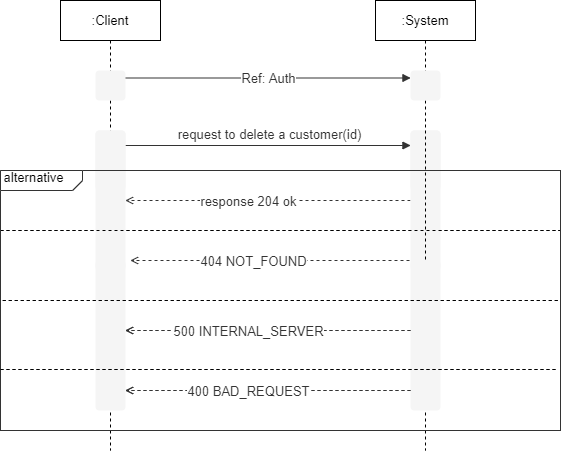

The diagram above was exported from draw.io. Its source (the exported page's mxGraphModel, read from the mxfile embedded in the PNG):
<mxGraphModel dx="868" dy="417" grid="1" gridSize="10" guides="1" tooltips="1" connect="1" arrows="1" fold="1" page="1" pageScale="1" pageWidth="827" pageHeight="1169" math="0" shadow="0">
  <root>
    <mxCell id="XtjjivkxwlLmMLywr-tD-0" />
    <mxCell id="XtjjivkxwlLmMLywr-tD-1" parent="XtjjivkxwlLmMLywr-tD-0" />
    <UserObject label="&amp;nbsp;alternative" lucidchartObjectId="cnpAC.JYooo3" id="8T_HStywCdDPpGOH8MsS-0">
      <mxCell style="html=1;overflow=block;blockSpacing=1;whiteSpace=wrap;shape=mxgraph.sysml.package2;xSize=90;overflow=fill;whiteSpace=wrap;fontSize=13;align=center;align=left;spacing=0;strokeColor=#333333;strokeOpacity=100;fillOpacity=100;rounded=1;absoluteArcSize=1;arcSize=12;fillColor=#ffffff;strokeWidth=0.8;labelX=82;" parent="XtjjivkxwlLmMLywr-tD-1" vertex="1">
        <mxGeometry x="50" y="320" width="560" height="260" as="geometry" />
      </mxCell>
    </UserObject>
    <mxCell id="XtjjivkxwlLmMLywr-tD-3" value="&lt;font color=&quot;#000000&quot;&gt;&lt;span style=&quot;font-size: 13px&quot;&gt;:Client&lt;/span&gt;&lt;/font&gt;" style="shape=umlLifeline;perimeter=lifelinePerimeter;whiteSpace=wrap;html=1;container=1;collapsible=0;recursiveResize=0;outlineConnect=0;fontColor=#FFFFFF;strokeColor=#000000;" parent="XtjjivkxwlLmMLywr-tD-1" vertex="1">
      <mxGeometry x="110" y="150" width="100" height="450" as="geometry" />
    </mxCell>
    <UserObject label="" lucidchartObjectId="ndMzDBmFQiaB" id="XtjjivkxwlLmMLywr-tD-4">
      <mxCell style="html=1;overflow=block;blockSpacing=1;whiteSpace=wrap;;whiteSpace=wrap;fontSize=13;spacing=0;strokeOpacity=0;fillOpacity=100;rounded=1;absoluteArcSize=1;arcSize=7.5;fillColor=#f5f5f5;strokeWidth=1.5;strokeColor=#666666;fontColor=#333333;" parent="XtjjivkxwlLmMLywr-tD-3" vertex="1">
        <mxGeometry x="35" y="130" width="30" height="60" as="geometry" />
      </mxCell>
    </UserObject>
    <UserObject label="" lucidchartObjectId="QgMzucN.hJll" id="XtjjivkxwlLmMLywr-tD-5">
      <mxCell style="html=1;overflow=block;blockSpacing=1;whiteSpace=wrap;;whiteSpace=wrap;fontSize=13;spacing=0;strokeOpacity=0;fillOpacity=100;rounded=1;absoluteArcSize=1;arcSize=7.5;fillColor=#f5f5f5;strokeWidth=1.5;strokeColor=#666666;fontColor=#333333;" parent="XtjjivkxwlLmMLywr-tD-3" vertex="1">
        <mxGeometry x="350" y="130" width="30" height="60" as="geometry" />
      </mxCell>
    </UserObject>
    <UserObject label="" lucidchartObjectId="fhMzyjMU.WGP" id="XtjjivkxwlLmMLywr-tD-6">
      <mxCell style="html=1;jettySize=18;whiteSpace=wrap;fontSize=13;fontFamily=helvetica;strokeColor=#333333;strokeOpacity=100;strokeWidth=0.8;rounded=1;arcSize=10;edgeStyle=orthogonalEdgeStyle;startArrow=none;;endArrow=block;endFill=1;;exitX=1;exitY=0.25;exitDx=0;exitDy=0;entryX=0;entryY=0.25;entryDx=0;entryDy=0;" parent="XtjjivkxwlLmMLywr-tD-3" source="XtjjivkxwlLmMLywr-tD-4" target="XtjjivkxwlLmMLywr-tD-5" edge="1">
        <mxGeometry width="100" height="100" relative="1" as="geometry">
          <Array as="points" />
          <mxPoint x="80" y="140" as="sourcePoint" />
          <mxPoint x="350" y="140" as="targetPoint" />
        </mxGeometry>
      </mxCell>
    </UserObject>
    <mxCell id="XtjjivkxwlLmMLywr-tD-7" value="request to delete a customer(id)" style="text;html=1;resizable=0;labelBackgroundColor=#ffffff;align=center;verticalAlign=middle;fontColor=#333333;;fontSize=13;" parent="XtjjivkxwlLmMLywr-tD-6" vertex="1">
      <mxGeometry relative="1" as="geometry">
        <mxPoint y="-11.500000000000682" as="offset" />
      </mxGeometry>
    </mxCell>
    <UserObject label="" lucidchartObjectId="fhMzFCCpxuK5" id="XtjjivkxwlLmMLywr-tD-8">
      <mxCell style="html=1;jettySize=18;whiteSpace=wrap;fontSize=13;fontFamily=helvetica;strokeColor=#333333;strokeOpacity=100;dashed=1;fixDash=1;strokeWidth=0.8;rounded=1;arcSize=10;edgeStyle=orthogonalEdgeStyle;startArrow=none;;endArrow=open;;" parent="XtjjivkxwlLmMLywr-tD-3" edge="1">
        <mxGeometry width="100" height="100" relative="1" as="geometry">
          <Array as="points">
            <mxPoint x="140" y="200" />
            <mxPoint x="140" y="200" />
          </Array>
          <mxPoint x="350" y="200" as="sourcePoint" />
          <mxPoint x="65" y="200" as="targetPoint" />
        </mxGeometry>
      </mxCell>
    </UserObject>
    <mxCell id="XtjjivkxwlLmMLywr-tD-9" value="response 204 ok" style="text;html=1;resizable=0;labelBackgroundColor=#ffffff;align=center;verticalAlign=middle;fontColor=#333333;;fontSize=13;" parent="XtjjivkxwlLmMLywr-tD-8" vertex="1">
      <mxGeometry x="0.14175621107384861" relative="1" as="geometry" />
    </mxCell>
    <mxCell id="XtjjivkxwlLmMLywr-tD-10" value="" style="text;html=1;resizable=0;labelBackgroundColor=#ffffff;align=center;verticalAlign=middle;;fontSize=13;" parent="XtjjivkxwlLmMLywr-tD-8" vertex="1">
      <mxGeometry relative="1" as="geometry">
        <mxPoint y="5" as="offset" />
      </mxGeometry>
    </mxCell>
    <UserObject label="" lucidchartObjectId="fhMzFCCpxuK5" id="XtjjivkxwlLmMLywr-tD-11">
      <mxCell style="html=1;jettySize=18;whiteSpace=wrap;fontSize=13;fontFamily=helvetica;strokeColor=#333333;strokeOpacity=100;dashed=1;fixDash=1;strokeWidth=0.8;rounded=1;arcSize=10;edgeStyle=orthogonalEdgeStyle;startArrow=none;;endArrow=open;;" parent="XtjjivkxwlLmMLywr-tD-3" edge="1">
        <mxGeometry width="100" height="100" relative="1" as="geometry">
          <Array as="points">
            <mxPoint x="70" y="260" />
          </Array>
          <mxPoint x="355" y="260" as="sourcePoint" />
          <mxPoint x="70" y="260" as="targetPoint" />
        </mxGeometry>
      </mxCell>
    </UserObject>
    <mxCell id="XtjjivkxwlLmMLywr-tD-12" value="404 NOT_FOUND" style="text;html=1;resizable=0;labelBackgroundColor=#ffffff;align=center;verticalAlign=middle;fontColor=#333333;;fontSize=13;" parent="XtjjivkxwlLmMLywr-tD-11" vertex="1">
      <mxGeometry x="0.14175621107384861" relative="1" as="geometry" />
    </mxCell>
    <mxCell id="XtjjivkxwlLmMLywr-tD-13" value="" style="text;html=1;resizable=0;labelBackgroundColor=#ffffff;align=center;verticalAlign=middle;;fontSize=13;" parent="XtjjivkxwlLmMLywr-tD-11" vertex="1">
      <mxGeometry relative="1" as="geometry">
        <mxPoint y="5" as="offset" />
      </mxGeometry>
    </mxCell>
    <mxCell id="XtjjivkxwlLmMLywr-tD-14" value="" style="endArrow=none;dashed=1;html=1;" parent="XtjjivkxwlLmMLywr-tD-3" edge="1">
      <mxGeometry width="50" height="50" relative="1" as="geometry">
        <mxPoint x="-60" y="230" as="sourcePoint" />
        <mxPoint x="500" y="230" as="targetPoint" />
      </mxGeometry>
    </mxCell>
    <UserObject label="" lucidchartObjectId="QgMzucN.hJll" id="XtjjivkxwlLmMLywr-tD-15">
      <mxCell style="html=1;overflow=block;blockSpacing=1;whiteSpace=wrap;;whiteSpace=wrap;fontSize=13;spacing=0;strokeOpacity=0;fillOpacity=100;rounded=1;absoluteArcSize=1;arcSize=7.5;fillColor=#f5f5f5;strokeWidth=1.5;strokeColor=#666666;fontColor=#333333;" parent="XtjjivkxwlLmMLywr-tD-3" vertex="1">
        <mxGeometry x="35" y="130" width="30" height="140" as="geometry" />
      </mxCell>
    </UserObject>
    <UserObject label="" lucidchartObjectId="QgMzucN.hJll" id="XtjjivkxwlLmMLywr-tD-16">
      <mxCell style="html=1;overflow=block;blockSpacing=1;whiteSpace=wrap;;whiteSpace=wrap;fontSize=13;spacing=0;strokeOpacity=0;fillOpacity=100;rounded=1;absoluteArcSize=1;arcSize=7.5;fillColor=#f5f5f5;strokeWidth=1.5;strokeColor=#666666;fontColor=#333333;" parent="XtjjivkxwlLmMLywr-tD-3" vertex="1">
        <mxGeometry x="350" y="130" width="30" height="140" as="geometry" />
      </mxCell>
    </UserObject>
    <UserObject label="" lucidchartObjectId="urMzfrBu7dAZ" id="8T_HStywCdDPpGOH8MsS-2">
      <mxCell style="html=1;overflow=block;blockSpacing=1;whiteSpace=wrap;;whiteSpace=wrap;fontSize=13;spacing=0;strokeOpacity=0;fillOpacity=100;rounded=1;absoluteArcSize=1;arcSize=7.5;fillColor=#f5f5f5;strokeWidth=1.5;strokeColor=#666666;fontColor=#333333;" parent="XtjjivkxwlLmMLywr-tD-3" vertex="1">
        <mxGeometry x="35" y="260" width="30" height="150" as="geometry" />
      </mxCell>
    </UserObject>
    <mxCell id="XtjjivkxwlLmMLywr-tD-18" value="&lt;span style=&quot;color: rgb(0 , 0 , 0) ; font-size: 13px&quot;&gt;:System&lt;/span&gt;" style="shape=umlLifeline;perimeter=lifelinePerimeter;whiteSpace=wrap;html=1;container=1;collapsible=0;recursiveResize=0;outlineConnect=0;fontColor=#FFFFFF;strokeColor=#000000;" parent="XtjjivkxwlLmMLywr-tD-1" vertex="1">
      <mxGeometry x="425" y="150" width="100" height="450" as="geometry" />
    </mxCell>
    <UserObject label="" lucidchartObjectId="urMzfrBu7dAZ" id="8T_HStywCdDPpGOH8MsS-3">
      <mxCell style="html=1;overflow=block;blockSpacing=1;whiteSpace=wrap;;whiteSpace=wrap;fontSize=13;spacing=0;strokeOpacity=0;fillOpacity=100;rounded=1;absoluteArcSize=1;arcSize=7.5;fillColor=#f5f5f5;strokeWidth=1.5;strokeColor=#666666;fontColor=#333333;" parent="XtjjivkxwlLmMLywr-tD-18" vertex="1">
        <mxGeometry x="35" y="260" width="30" height="150" as="geometry" />
      </mxCell>
    </UserObject>
    <UserObject label="" lucidchartObjectId="TeMzheqAf.5g" id="XtjjivkxwlLmMLywr-tD-20">
      <mxCell style="html=1;jettySize=18;whiteSpace=wrap;fontSize=13;fontFamily=helvetica;strokeColor=#333333;strokeOpacity=100;fixDash=1;strokeWidth=0.8;rounded=1;arcSize=10;edgeStyle=orthogonalEdgeStyle;startArrow=block;;endArrow=none;;startFill=1;endFill=0;entryX=1;entryY=0.25;entryDx=0;entryDy=0;exitX=0;exitY=0.25;exitDx=0;exitDy=0;" parent="XtjjivkxwlLmMLywr-tD-1" source="XtjjivkxwlLmMLywr-tD-32" target="XtjjivkxwlLmMLywr-tD-31" edge="1">
        <mxGeometry width="100" height="100" relative="1" as="geometry">
          <Array as="points" />
          <mxPoint x="430" y="240" as="sourcePoint" />
          <mxPoint x="190" y="240" as="targetPoint" />
        </mxGeometry>
      </mxCell>
    </UserObject>
    <mxCell id="XtjjivkxwlLmMLywr-tD-21" value="Ref: Auth" style="text;html=1;resizable=0;labelBackgroundColor=#ffffff;align=center;verticalAlign=middle;fontColor=#333333;;fontSize=13;" parent="XtjjivkxwlLmMLywr-tD-20" vertex="1">
      <mxGeometry relative="1" as="geometry" />
    </mxCell>
    <mxCell id="XtjjivkxwlLmMLywr-tD-22" value="" style="text;html=1;resizable=0;labelBackgroundColor=#ffffff;align=center;verticalAlign=middle;;fontSize=13;" parent="XtjjivkxwlLmMLywr-tD-20" vertex="1">
      <mxGeometry relative="1" as="geometry">
        <mxPoint y="5" as="offset" />
      </mxGeometry>
    </mxCell>
    <UserObject label="" lucidchartObjectId="urMzfrBu7dAZ" id="XtjjivkxwlLmMLywr-tD-31">
      <mxCell style="html=1;overflow=block;blockSpacing=1;whiteSpace=wrap;;whiteSpace=wrap;fontSize=13;spacing=0;strokeOpacity=0;fillOpacity=100;rounded=1;absoluteArcSize=1;arcSize=7.5;fillColor=#f5f5f5;strokeWidth=1.5;strokeColor=#666666;fontColor=#333333;" parent="XtjjivkxwlLmMLywr-tD-1" vertex="1">
        <mxGeometry x="145" y="220" width="30" height="30" as="geometry" />
      </mxCell>
    </UserObject>
    <UserObject label="" lucidchartObjectId="urMzfrBu7dAZ" id="XtjjivkxwlLmMLywr-tD-32">
      <mxCell style="html=1;overflow=block;blockSpacing=1;whiteSpace=wrap;;whiteSpace=wrap;fontSize=13;spacing=0;strokeOpacity=0;fillOpacity=100;rounded=1;absoluteArcSize=1;arcSize=7.5;fillColor=#f5f5f5;strokeWidth=1.5;strokeColor=#666666;fontColor=#333333;" parent="XtjjivkxwlLmMLywr-tD-1" vertex="1">
        <mxGeometry x="460" y="220" width="30" height="30" as="geometry" />
      </mxCell>
    </UserObject>
    <mxCell id="8T_HStywCdDPpGOH8MsS-1" value="" style="endArrow=none;dashed=1;html=1;exitX=0.004;exitY=0.5;exitDx=0;exitDy=0;exitPerimeter=0;" parent="XtjjivkxwlLmMLywr-tD-1" source="8T_HStywCdDPpGOH8MsS-0" edge="1">
      <mxGeometry width="50" height="50" relative="1" as="geometry">
        <mxPoint x="60" y="449.5" as="sourcePoint" />
        <mxPoint x="610" y="450" as="targetPoint" />
      </mxGeometry>
    </mxCell>
    <UserObject label="" lucidchartObjectId="fhMzFCCpxuK5" id="8T_HStywCdDPpGOH8MsS-4">
      <mxCell style="html=1;jettySize=18;whiteSpace=wrap;fontSize=13;fontFamily=helvetica;strokeColor=#333333;strokeOpacity=100;dashed=1;fixDash=1;strokeWidth=0.8;rounded=1;arcSize=10;edgeStyle=orthogonalEdgeStyle;startArrow=none;;endArrow=open;;" parent="XtjjivkxwlLmMLywr-tD-1" edge="1">
        <mxGeometry width="100" height="100" relative="1" as="geometry">
          <Array as="points">
            <mxPoint x="175" y="480" />
          </Array>
          <mxPoint x="460" y="480" as="sourcePoint" />
          <mxPoint x="175" y="480" as="targetPoint" />
        </mxGeometry>
      </mxCell>
    </UserObject>
    <mxCell id="8T_HStywCdDPpGOH8MsS-5" value="500 INTERNAL_SERVER" style="text;html=1;resizable=0;labelBackgroundColor=#ffffff;align=center;verticalAlign=middle;fontColor=#333333;;fontSize=13;" parent="8T_HStywCdDPpGOH8MsS-4" vertex="1">
      <mxGeometry x="0.14175621107384861" relative="1" as="geometry" />
    </mxCell>
    <mxCell id="8T_HStywCdDPpGOH8MsS-6" value="" style="text;html=1;resizable=0;labelBackgroundColor=#ffffff;align=center;verticalAlign=middle;;fontSize=13;" parent="8T_HStywCdDPpGOH8MsS-4" vertex="1">
      <mxGeometry relative="1" as="geometry">
        <mxPoint y="5" as="offset" />
      </mxGeometry>
    </mxCell>
    <mxCell id="8T_HStywCdDPpGOH8MsS-7" value="" style="endArrow=none;dashed=1;html=1;exitX=0.004;exitY=0.5;exitDx=0;exitDy=0;exitPerimeter=0;" parent="XtjjivkxwlLmMLywr-tD-1" edge="1">
      <mxGeometry width="50" height="50" relative="1" as="geometry">
        <mxPoint x="50.00000000000001" y="519" as="sourcePoint" />
        <mxPoint x="607.76" y="519" as="targetPoint" />
      </mxGeometry>
    </mxCell>
    <UserObject label="" lucidchartObjectId="fhMzFCCpxuK5" id="8T_HStywCdDPpGOH8MsS-8">
      <mxCell style="html=1;jettySize=18;whiteSpace=wrap;fontSize=13;fontFamily=helvetica;strokeColor=#333333;strokeOpacity=100;dashed=1;fixDash=1;strokeWidth=0.8;rounded=1;arcSize=10;edgeStyle=orthogonalEdgeStyle;startArrow=none;;endArrow=open;;" parent="XtjjivkxwlLmMLywr-tD-1" edge="1">
        <mxGeometry width="100" height="100" relative="1" as="geometry">
          <Array as="points">
            <mxPoint x="175" y="540" />
          </Array>
          <mxPoint x="460" y="540" as="sourcePoint" />
          <mxPoint x="175" y="540" as="targetPoint" />
        </mxGeometry>
      </mxCell>
    </UserObject>
    <mxCell id="8T_HStywCdDPpGOH8MsS-9" value="400 BAD_REQUEST" style="text;html=1;resizable=0;labelBackgroundColor=#ffffff;align=center;verticalAlign=middle;fontColor=#333333;;fontSize=13;" parent="8T_HStywCdDPpGOH8MsS-8" vertex="1">
      <mxGeometry x="0.14175621107384861" relative="1" as="geometry" />
    </mxCell>
    <mxCell id="8T_HStywCdDPpGOH8MsS-10" value="" style="text;html=1;resizable=0;labelBackgroundColor=#ffffff;align=center;verticalAlign=middle;;fontSize=13;" parent="8T_HStywCdDPpGOH8MsS-8" vertex="1">
      <mxGeometry relative="1" as="geometry">
        <mxPoint y="5" as="offset" />
      </mxGeometry>
    </mxCell>
    <mxCell id="8T_HStywCdDPpGOH8MsS-11" value="" style="endArrow=none;dashed=1;html=1;" parent="XtjjivkxwlLmMLywr-tD-1" edge="1">
      <mxGeometry width="50" height="50" relative="1" as="geometry">
        <mxPoint x="50" y="380" as="sourcePoint" />
        <mxPoint x="610" y="380" as="targetPoint" />
      </mxGeometry>
    </mxCell>
    <UserObject label="&amp;nbsp;alternative" lucidchartObjectId="cnpAC.JYooo3" id="8T_HStywCdDPpGOH8MsS-12">
      <mxCell style="html=1;overflow=block;blockSpacing=1;whiteSpace=wrap;shape=mxgraph.sysml.package2;xSize=90;overflow=fill;whiteSpace=wrap;fontSize=13;align=center;align=left;spacing=0;strokeColor=#333333;strokeOpacity=100;fillOpacity=100;rounded=1;absoluteArcSize=1;arcSize=12;fillColor=#ffffff;strokeWidth=0.8;labelX=82;" parent="XtjjivkxwlLmMLywr-tD-1" vertex="1">
        <mxGeometry x="50" y="320" width="560" height="260" as="geometry" />
      </mxCell>
    </UserObject>
    <mxCell id="8T_HStywCdDPpGOH8MsS-13" value="" style="endArrow=none;dashed=1;html=1;exitX=0.004;exitY=0.5;exitDx=0;exitDy=0;exitPerimeter=0;" parent="XtjjivkxwlLmMLywr-tD-1" source="8T_HStywCdDPpGOH8MsS-12" edge="1">
      <mxGeometry width="50" height="50" relative="1" as="geometry">
        <mxPoint x="60" y="449.5" as="sourcePoint" />
        <mxPoint x="610" y="450" as="targetPoint" />
      </mxGeometry>
    </mxCell>
    <mxCell id="8T_HStywCdDPpGOH8MsS-14" value="" style="endArrow=none;dashed=1;html=1;exitX=0.004;exitY=0.5;exitDx=0;exitDy=0;exitPerimeter=0;" parent="XtjjivkxwlLmMLywr-tD-1" edge="1">
      <mxGeometry width="50" height="50" relative="1" as="geometry">
        <mxPoint x="50" y="519" as="sourcePoint" />
        <mxPoint x="607.76" y="519" as="targetPoint" />
      </mxGeometry>
    </mxCell>
    <UserObject label="" lucidchartObjectId="fhMzFCCpxuK5" id="8T_HStywCdDPpGOH8MsS-15">
      <mxCell style="html=1;jettySize=18;whiteSpace=wrap;fontSize=13;fontFamily=helvetica;strokeColor=#333333;strokeOpacity=100;dashed=1;fixDash=1;strokeWidth=0.8;rounded=1;arcSize=10;edgeStyle=orthogonalEdgeStyle;startArrow=none;;endArrow=open;;" parent="XtjjivkxwlLmMLywr-tD-1" edge="1">
        <mxGeometry width="100" height="100" relative="1" as="geometry">
          <Array as="points">
            <mxPoint x="175" y="480" />
          </Array>
          <mxPoint x="460" y="480" as="sourcePoint" />
          <mxPoint x="175" y="480" as="targetPoint" />
        </mxGeometry>
      </mxCell>
    </UserObject>
    <mxCell id="8T_HStywCdDPpGOH8MsS-16" value="500 INTERNAL_SERVER" style="text;html=1;resizable=0;labelBackgroundColor=#ffffff;align=center;verticalAlign=middle;fontColor=#333333;;fontSize=13;" parent="8T_HStywCdDPpGOH8MsS-15" vertex="1">
      <mxGeometry x="0.14175621107384861" relative="1" as="geometry" />
    </mxCell>
    <mxCell id="8T_HStywCdDPpGOH8MsS-17" value="" style="text;html=1;resizable=0;labelBackgroundColor=#ffffff;align=center;verticalAlign=middle;;fontSize=13;" parent="8T_HStywCdDPpGOH8MsS-15" vertex="1">
      <mxGeometry relative="1" as="geometry">
        <mxPoint y="5" as="offset" />
      </mxGeometry>
    </mxCell>
    <UserObject label="" lucidchartObjectId="fhMzFCCpxuK5" id="8T_HStywCdDPpGOH8MsS-18">
      <mxCell style="html=1;jettySize=18;whiteSpace=wrap;fontSize=13;fontFamily=helvetica;strokeColor=#333333;strokeOpacity=100;dashed=1;fixDash=1;strokeWidth=0.8;rounded=1;arcSize=10;edgeStyle=orthogonalEdgeStyle;startArrow=none;;endArrow=open;;" parent="XtjjivkxwlLmMLywr-tD-1" edge="1">
        <mxGeometry width="100" height="100" relative="1" as="geometry">
          <Array as="points">
            <mxPoint x="175" y="540" />
          </Array>
          <mxPoint x="460" y="540" as="sourcePoint" />
          <mxPoint x="175" y="540" as="targetPoint" />
        </mxGeometry>
      </mxCell>
    </UserObject>
    <mxCell id="8T_HStywCdDPpGOH8MsS-19" value="400 BAD_REQUEST" style="text;html=1;resizable=0;labelBackgroundColor=#ffffff;align=center;verticalAlign=middle;fontColor=#333333;;fontSize=13;" parent="8T_HStywCdDPpGOH8MsS-18" vertex="1">
      <mxGeometry x="0.14175621107384861" relative="1" as="geometry" />
    </mxCell>
    <mxCell id="8T_HStywCdDPpGOH8MsS-20" value="" style="text;html=1;resizable=0;labelBackgroundColor=#ffffff;align=center;verticalAlign=middle;;fontSize=13;" parent="8T_HStywCdDPpGOH8MsS-18" vertex="1">
      <mxGeometry relative="1" as="geometry">
        <mxPoint y="5" as="offset" />
      </mxGeometry>
    </mxCell>
  </root>
</mxGraphModel>